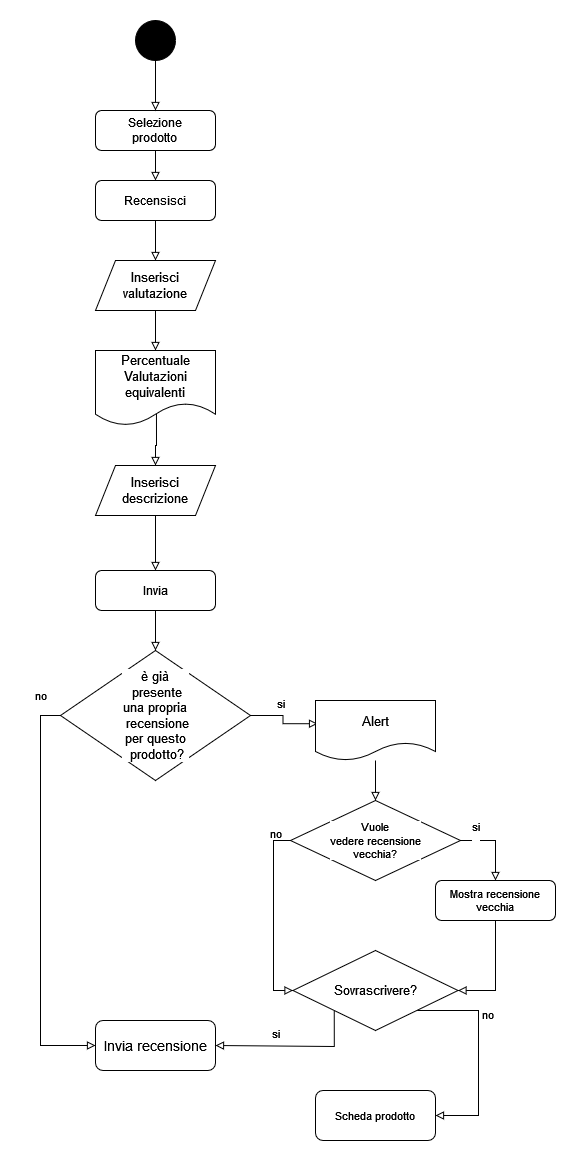

The diagram above was exported from draw.io. Its source (the exported page's mxGraphModel, read from the mxfile embedded in the PNG):
<mxGraphModel dx="1434" dy="754" grid="1" gridSize="10" guides="1" tooltips="1" connect="1" arrows="1" fold="1" page="1" pageScale="1" pageWidth="827" pageHeight="1169" math="0" shadow="0">
  <root>
    <mxCell id="0" />
    <mxCell id="1" parent="0" />
    <mxCell id="2" style="edgeStyle=orthogonalEdgeStyle;rounded=0;orthogonalLoop=1;jettySize=auto;html=1;endArrow=block;endFill=0;entryX=0.5;entryY=0;entryDx=0;entryDy=0;" edge="1" source="3" target="7" parent="1">
      <mxGeometry relative="1" as="geometry">
        <mxPoint x="340" y="290" as="targetPoint" />
      </mxGeometry>
    </mxCell>
    <mxCell id="3" value="&lt;div&gt;Selezione&lt;/div&gt;&lt;div&gt;prodotto&lt;br&gt;&lt;/div&gt;" style="rounded=1;whiteSpace=wrap;html=1;fontSize=12;glass=0;strokeWidth=1;shadow=0;" vertex="1" parent="1">
      <mxGeometry x="280" y="200" width="120" height="40" as="geometry" />
    </mxCell>
    <mxCell id="4" style="edgeStyle=orthogonalEdgeStyle;shape=connector;rounded=0;orthogonalLoop=1;jettySize=auto;html=1;entryX=0.5;entryY=0;entryDx=0;entryDy=0;strokeColor=default;align=center;verticalAlign=middle;fontFamily=Helvetica;fontSize=11;fontColor=default;labelBackgroundColor=default;endArrow=block;endFill=0;" edge="1" source="5" target="3" parent="1">
      <mxGeometry relative="1" as="geometry" />
    </mxCell>
    <mxCell id="5" value="" style="ellipse;whiteSpace=wrap;html=1;aspect=fixed;fillColor=#000000;" vertex="1" parent="1">
      <mxGeometry x="320" y="110" width="40" height="40" as="geometry" />
    </mxCell>
    <mxCell id="6" style="edgeStyle=orthogonalEdgeStyle;shape=connector;rounded=0;orthogonalLoop=1;jettySize=auto;html=1;strokeColor=default;align=center;verticalAlign=middle;fontFamily=Helvetica;fontSize=11;fontColor=default;labelBackgroundColor=default;endArrow=block;endFill=0;" edge="1" source="7" target="9" parent="1">
      <mxGeometry relative="1" as="geometry" />
    </mxCell>
    <mxCell id="7" value="Recensisci" style="rounded=1;whiteSpace=wrap;html=1;fontSize=12;glass=0;strokeWidth=1;shadow=0;" vertex="1" parent="1">
      <mxGeometry x="280" y="270" width="120" height="40" as="geometry" />
    </mxCell>
    <mxCell id="8" style="edgeStyle=orthogonalEdgeStyle;shape=connector;rounded=0;orthogonalLoop=1;jettySize=auto;html=1;strokeColor=default;align=center;verticalAlign=middle;fontFamily=Helvetica;fontSize=11;fontColor=default;labelBackgroundColor=default;endArrow=block;endFill=0;entryX=0.5;entryY=0;entryDx=0;entryDy=0;" edge="1" source="9" target="11" parent="1">
      <mxGeometry relative="1" as="geometry">
        <mxPoint x="430" y="375" as="targetPoint" />
      </mxGeometry>
    </mxCell>
    <mxCell id="9" value="&lt;div style=&quot;font-size: 13px;&quot;&gt;&lt;font style=&quot;font-size: 13px;&quot;&gt;Inserisci&lt;/font&gt;&lt;/div&gt;&lt;div style=&quot;font-size: 13px;&quot;&gt;&lt;font style=&quot;font-size: 13px;&quot;&gt;valutazione&lt;br&gt;&lt;/font&gt;&lt;/div&gt;" style="shape=parallelogram;perimeter=parallelogramPerimeter;whiteSpace=wrap;html=1;fixedSize=1;fontFamily=Helvetica;fontSize=11;fontColor=default;labelBackgroundColor=default;" vertex="1" parent="1">
      <mxGeometry x="280" y="350" width="120" height="50" as="geometry" />
    </mxCell>
    <mxCell id="10" style="edgeStyle=orthogonalEdgeStyle;shape=connector;rounded=0;orthogonalLoop=1;jettySize=auto;html=1;strokeColor=default;align=center;verticalAlign=middle;fontFamily=Helvetica;fontSize=11;fontColor=default;labelBackgroundColor=default;endArrow=block;endFill=0;exitX=0.508;exitY=0.84;exitDx=0;exitDy=0;exitPerimeter=0;entryX=0.5;entryY=0;entryDx=0;entryDy=0;" edge="1" source="11" target="13" parent="1">
      <mxGeometry relative="1" as="geometry">
        <mxPoint x="340" y="570" as="targetPoint" />
      </mxGeometry>
    </mxCell>
    <mxCell id="11" value="&lt;div style=&quot;font-size: 13px;&quot;&gt;&lt;font style=&quot;font-size: 13px;&quot;&gt;Percentuale&lt;/font&gt;&lt;/div&gt;&lt;div style=&quot;font-size: 13px;&quot;&gt;&lt;font style=&quot;font-size: 13px;&quot;&gt;Valutazioni equivalent&lt;/font&gt;i&lt;br&gt;&lt;/div&gt;" style="shape=document;whiteSpace=wrap;html=1;boundedLbl=1;fontFamily=Helvetica;fontSize=11;fontColor=default;labelBackgroundColor=default;" vertex="1" parent="1">
      <mxGeometry x="280" y="440" width="120" height="75" as="geometry" />
    </mxCell>
    <mxCell id="12" style="edgeStyle=orthogonalEdgeStyle;shape=connector;rounded=0;orthogonalLoop=1;jettySize=auto;html=1;strokeColor=default;align=center;verticalAlign=middle;fontFamily=Helvetica;fontSize=11;fontColor=default;labelBackgroundColor=default;endArrow=block;endFill=0;entryX=0.5;entryY=0;entryDx=0;entryDy=0;" edge="1" source="13" target="15" parent="1">
      <mxGeometry relative="1" as="geometry">
        <mxPoint x="340" y="660" as="targetPoint" />
      </mxGeometry>
    </mxCell>
    <mxCell id="13" value="&lt;div style=&quot;font-size: 13px;&quot;&gt;&lt;font style=&quot;font-size: 13px;&quot;&gt;Inserisci&lt;/font&gt;&lt;/div&gt;&lt;div style=&quot;font-size: 13px;&quot;&gt;&lt;font style=&quot;font-size: 13px;&quot;&gt;descrizione&lt;br&gt;&lt;/font&gt;&lt;/div&gt;" style="shape=parallelogram;perimeter=parallelogramPerimeter;whiteSpace=wrap;html=1;fixedSize=1;fontFamily=Helvetica;fontSize=11;fontColor=default;labelBackgroundColor=default;" vertex="1" parent="1">
      <mxGeometry x="280" y="555" width="120" height="50" as="geometry" />
    </mxCell>
    <mxCell id="14" style="edgeStyle=orthogonalEdgeStyle;shape=connector;rounded=0;orthogonalLoop=1;jettySize=auto;html=1;entryX=0.5;entryY=0;entryDx=0;entryDy=0;strokeColor=default;align=center;verticalAlign=middle;fontFamily=Helvetica;fontSize=11;fontColor=default;labelBackgroundColor=default;endArrow=block;endFill=0;" edge="1" source="15" target="18" parent="1">
      <mxGeometry relative="1" as="geometry" />
    </mxCell>
    <mxCell id="15" value="Invia" style="rounded=1;whiteSpace=wrap;html=1;fontSize=12;glass=0;strokeWidth=1;shadow=0;" vertex="1" parent="1">
      <mxGeometry x="280" y="660" width="120" height="40" as="geometry" />
    </mxCell>
    <mxCell id="16" style="edgeStyle=orthogonalEdgeStyle;shape=connector;rounded=0;orthogonalLoop=1;jettySize=auto;html=1;strokeColor=default;align=center;verticalAlign=middle;fontFamily=Helvetica;fontSize=11;fontColor=default;labelBackgroundColor=default;endArrow=block;endFill=0;entryX=0.017;entryY=0.387;entryDx=0;entryDy=0;entryPerimeter=0;" edge="1" source="18" target="21" parent="1">
      <mxGeometry relative="1" as="geometry">
        <mxPoint x="520" y="805" as="targetPoint" />
      </mxGeometry>
    </mxCell>
    <mxCell id="17" style="edgeStyle=orthogonalEdgeStyle;shape=connector;rounded=0;orthogonalLoop=1;jettySize=auto;html=1;entryX=0;entryY=0.5;entryDx=0;entryDy=0;strokeColor=default;align=center;verticalAlign=middle;fontFamily=Helvetica;fontSize=11;fontColor=default;labelBackgroundColor=default;endArrow=block;endFill=0;exitX=0;exitY=0.5;exitDx=0;exitDy=0;" edge="1" source="18" target="32" parent="1">
      <mxGeometry relative="1" as="geometry">
        <Array as="points">
          <mxPoint x="225" y="805" />
          <mxPoint x="225" y="1135" />
        </Array>
      </mxGeometry>
    </mxCell>
    <mxCell id="18" value="&lt;div style=&quot;font-size: 13px;&quot;&gt;&lt;font style=&quot;font-size: 13px;&quot;&gt;è già&lt;/font&gt;&lt;/div&gt;&lt;div style=&quot;font-size: 13px;&quot;&gt;&lt;font style=&quot;font-size: 13px;&quot;&gt;&amp;nbsp;presente&lt;/font&gt;&lt;/div&gt;&lt;div style=&quot;font-size: 13px;&quot;&gt;&lt;font style=&quot;font-size: 13px;&quot;&gt;una propria&lt;/font&gt;&lt;/div&gt;&lt;div style=&quot;font-size: 13px;&quot;&gt;&lt;font style=&quot;font-size: 13px;&quot;&gt;&amp;nbsp;recensione&lt;/font&gt;&lt;/div&gt;&lt;div style=&quot;font-size: 13px;&quot;&gt;&lt;font style=&quot;font-size: 13px;&quot;&gt;per questo&lt;/font&gt;&lt;/div&gt;&lt;div style=&quot;font-size: 13px;&quot;&gt;&lt;font style=&quot;font-size: 13px;&quot;&gt;&amp;nbsp;prodotto?&lt;/font&gt;&lt;br&gt;&lt;/div&gt;" style="rhombus;whiteSpace=wrap;html=1;fontFamily=Helvetica;fontSize=11;fontColor=default;labelBackgroundColor=default;" vertex="1" parent="1">
      <mxGeometry x="245" y="740" width="190" height="130" as="geometry" />
    </mxCell>
    <mxCell id="19" value="si" style="text;html=1;align=center;verticalAlign=middle;resizable=0;points=[];autosize=1;strokeColor=none;fillColor=none;fontFamily=Helvetica;fontSize=11;fontColor=default;labelBackgroundColor=default;" vertex="1" parent="1">
      <mxGeometry x="450" y="778" width="30" height="30" as="geometry" />
    </mxCell>
    <mxCell id="20" style="edgeStyle=orthogonalEdgeStyle;shape=connector;rounded=0;orthogonalLoop=1;jettySize=auto;html=1;strokeColor=default;align=center;verticalAlign=middle;fontFamily=Helvetica;fontSize=11;fontColor=default;labelBackgroundColor=default;endArrow=block;endFill=0;entryX=0.5;entryY=0;entryDx=0;entryDy=0;" edge="1" source="21" target="24" parent="1">
      <mxGeometry relative="1" as="geometry">
        <mxPoint x="560" y="890" as="targetPoint" />
      </mxGeometry>
    </mxCell>
    <mxCell id="21" value="&lt;font style=&quot;font-size: 13px;&quot;&gt;Alert&lt;/font&gt;" style="shape=document;whiteSpace=wrap;html=1;boundedLbl=1;fontFamily=Helvetica;fontSize=11;fontColor=default;labelBackgroundColor=default;" vertex="1" parent="1">
      <mxGeometry x="500" y="790" width="120" height="60" as="geometry" />
    </mxCell>
    <mxCell id="22" style="edgeStyle=orthogonalEdgeStyle;shape=connector;rounded=0;orthogonalLoop=1;jettySize=auto;html=1;strokeColor=default;align=center;verticalAlign=middle;fontFamily=Helvetica;fontSize=11;fontColor=default;labelBackgroundColor=default;endArrow=block;endFill=0;entryX=0.5;entryY=0;entryDx=0;entryDy=0;exitX=1;exitY=0.5;exitDx=0;exitDy=0;" edge="1" source="24" target="26" parent="1">
      <mxGeometry relative="1" as="geometry">
        <mxPoint x="700" y="1046" as="targetPoint" />
      </mxGeometry>
    </mxCell>
    <mxCell id="23" style="edgeStyle=orthogonalEdgeStyle;shape=connector;rounded=0;orthogonalLoop=1;jettySize=auto;html=1;entryX=0;entryY=0.5;entryDx=0;entryDy=0;strokeColor=default;align=center;verticalAlign=middle;fontFamily=Helvetica;fontSize=11;fontColor=default;labelBackgroundColor=default;endArrow=block;endFill=0;" edge="1" source="24" target="29" parent="1">
      <mxGeometry relative="1" as="geometry">
        <Array as="points">
          <mxPoint x="458" y="930" />
          <mxPoint x="458" y="1080" />
        </Array>
      </mxGeometry>
    </mxCell>
    <mxCell id="24" value="&lt;div&gt;Vuole&lt;/div&gt;&lt;div&gt;vedere recensione&lt;/div&gt;&lt;div&gt;vecchia?&lt;br&gt;&lt;/div&gt;" style="rhombus;whiteSpace=wrap;html=1;fontFamily=Helvetica;fontSize=11;fontColor=default;labelBackgroundColor=default;" vertex="1" parent="1">
      <mxGeometry x="475" y="890" width="170" height="80" as="geometry" />
    </mxCell>
    <mxCell id="25" style="edgeStyle=orthogonalEdgeStyle;shape=connector;rounded=0;orthogonalLoop=1;jettySize=auto;html=1;entryX=1;entryY=0.5;entryDx=0;entryDy=0;strokeColor=default;align=center;verticalAlign=middle;fontFamily=Helvetica;fontSize=11;fontColor=default;labelBackgroundColor=default;endArrow=block;endFill=0;" edge="1" source="26" target="29" parent="1">
      <mxGeometry relative="1" as="geometry" />
    </mxCell>
    <mxCell id="26" value="Mostra recensione vecchia" style="rounded=1;whiteSpace=wrap;html=1;fontFamily=Helvetica;fontSize=11;fontColor=default;labelBackgroundColor=default;" vertex="1" parent="1">
      <mxGeometry x="620" y="970" width="120" height="40" as="geometry" />
    </mxCell>
    <mxCell id="27" style="edgeStyle=orthogonalEdgeStyle;shape=connector;rounded=0;orthogonalLoop=1;jettySize=auto;html=1;entryX=1;entryY=0.5;entryDx=0;entryDy=0;strokeColor=default;align=center;verticalAlign=middle;fontFamily=Helvetica;fontSize=11;fontColor=default;labelBackgroundColor=default;endArrow=block;endFill=0;exitX=1;exitY=1;exitDx=0;exitDy=0;" edge="1" source="29" target="36" parent="1">
      <mxGeometry relative="1" as="geometry">
        <Array as="points">
          <mxPoint x="663" y="1100" />
          <mxPoint x="663" y="1205" />
        </Array>
      </mxGeometry>
    </mxCell>
    <mxCell id="28" value="no" style="edgeLabel;html=1;align=center;verticalAlign=middle;resizable=0;points=[];fontFamily=Helvetica;fontSize=11;fontColor=default;labelBackgroundColor=default;" vertex="1" connectable="0" parent="27">
      <mxGeometry x="-0.3826" y="8" relative="1" as="geometry">
        <mxPoint as="offset" />
      </mxGeometry>
    </mxCell>
    <mxCell id="29" value="&lt;font style=&quot;font-size: 13px;&quot;&gt;Sovrascrivere&lt;/font&gt;&lt;font style=&quot;font-size: 13px;&quot;&gt;?&lt;/font&gt;" style="rhombus;whiteSpace=wrap;html=1;fontFamily=Helvetica;fontSize=11;fontColor=default;labelBackgroundColor=default;" vertex="1" parent="1">
      <mxGeometry x="477.5" y="1040" width="165" height="80" as="geometry" />
    </mxCell>
    <mxCell id="30" value="&lt;div&gt;si&lt;/div&gt;&lt;div&gt;&lt;br&gt;&lt;/div&gt;" style="text;html=1;align=center;verticalAlign=middle;resizable=0;points=[];autosize=1;strokeColor=none;fillColor=none;fontFamily=Helvetica;fontSize=11;fontColor=default;labelBackgroundColor=default;" vertex="1" parent="1">
      <mxGeometry x="645" y="903" width="30" height="40" as="geometry" />
    </mxCell>
    <mxCell id="31" value="&lt;div&gt;no&lt;/div&gt;" style="text;html=1;align=center;verticalAlign=middle;resizable=0;points=[];autosize=1;strokeColor=none;fillColor=none;fontFamily=Helvetica;fontSize=11;fontColor=default;labelBackgroundColor=default;" vertex="1" parent="1">
      <mxGeometry x="440" y="908" width="40" height="30" as="geometry" />
    </mxCell>
    <mxCell id="32" value="&lt;font style=&quot;font-size: 14px;&quot;&gt;Invia recensione&lt;/font&gt;" style="rounded=1;whiteSpace=wrap;html=1;fontFamily=Helvetica;fontSize=11;fontColor=default;labelBackgroundColor=default;" vertex="1" parent="1">
      <mxGeometry x="280" y="1110" width="120" height="50" as="geometry" />
    </mxCell>
    <mxCell id="33" value="no" style="text;html=1;align=center;verticalAlign=middle;resizable=0;points=[];autosize=1;strokeColor=none;fillColor=none;fontFamily=Helvetica;fontSize=11;fontColor=default;labelBackgroundColor=default;" vertex="1" parent="1">
      <mxGeometry x="205" y="770" width="40" height="30" as="geometry" />
    </mxCell>
    <mxCell id="34" style="edgeStyle=orthogonalEdgeStyle;shape=connector;rounded=0;orthogonalLoop=1;jettySize=auto;html=1;strokeColor=default;align=center;verticalAlign=middle;fontFamily=Helvetica;fontSize=11;fontColor=default;labelBackgroundColor=default;endArrow=block;endFill=0;exitX=0;exitY=1;exitDx=0;exitDy=0;entryX=1;entryY=0.5;entryDx=0;entryDy=0;" edge="1" source="29" target="32" parent="1">
      <mxGeometry relative="1" as="geometry">
        <mxPoint x="420" y="1120" as="targetPoint" />
        <Array as="points">
          <mxPoint x="519" y="1136" />
        </Array>
      </mxGeometry>
    </mxCell>
    <mxCell id="35" value="si" style="text;html=1;align=center;verticalAlign=middle;resizable=0;points=[];autosize=1;strokeColor=none;fillColor=none;fontFamily=Helvetica;fontSize=11;fontColor=default;labelBackgroundColor=default;" vertex="1" parent="1">
      <mxGeometry x="445" y="1108" width="30" height="30" as="geometry" />
    </mxCell>
    <mxCell id="36" value="Scheda prodotto" style="rounded=1;whiteSpace=wrap;html=1;fontFamily=Helvetica;fontSize=11;fontColor=default;labelBackgroundColor=default;" vertex="1" parent="1">
      <mxGeometry x="500" y="1180" width="120" height="50" as="geometry" />
    </mxCell>
  </root>
</mxGraphModel>